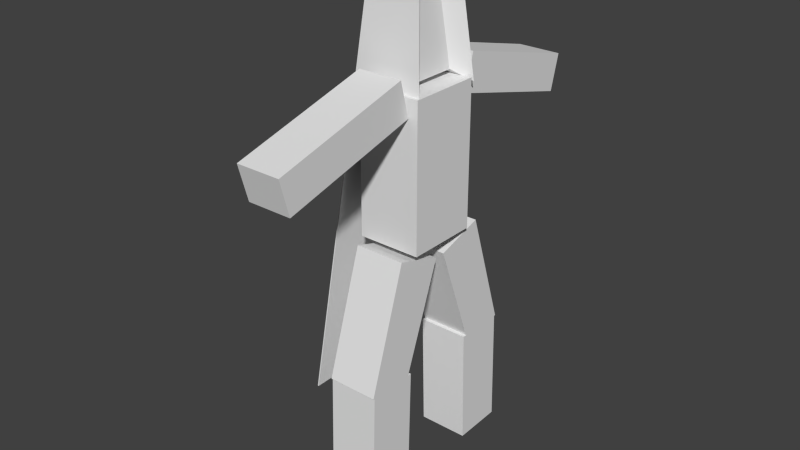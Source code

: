 # Source: player.blend  (saved by Blender 2.73.9; exported with 4.5.12 LTS)
import bpy
from mathutils import Matrix  # noqa: F401  (used for matrix-valued properties, if any)

bpy.ops.wm.read_factory_settings(use_empty=True)
scene = bpy.context.scene
scene.name = 'Scene'

# ---- collections
col_collection_1 = bpy.data.collections.new('Collection 1'); scene.collection.children.link(col_collection_1)

# ---- materials (node trees are filled in below, after node groups)
mat_material = bpy.data.materials.new('Material')
mat_material.alpha_threshold = 0.0
mat_material.use_transparent_shadow = False
mat_material.roughness = 0.5

# ---- material node trees

# ---- world
world_world = bpy.data.worlds.new('World'); scene.world = world_world
world_world.color = (0.05088, 0.05088, 0.05088)
world_world.use_sun_shadow = False
world_world.sun_shadow_jitter_overblur = 0.0
world_world.cycles.sampling_method = 'MANUAL'
world_world.cycles.sample_map_resolution = 256

# ---- meshes
me_cube_006 = bpy.data.meshes.new('Cube.006')
me_cube_006.from_pydata([(-2.003, -2.299, -6.581), (-2.003, 2.347, -6.581), (2.003, -2.299, -6.581), (1.427, -1.631, 0.009264), (2.003, 2.347, -6.581), (1.427, 1.678, 0.009264), (2.79, -16.62, -12.21), (2.79, -3.719, -8.744), (2.79, -17.51, -8.905), (2.79, -4.61, -5.435), (-1.323, -16.62, -12.21), (-1.323, -3.719, -8.744), (-1.323, -17.51, -8.905), (-1.323, -4.61, -5.435), (-1.323, 16.38, -12.21), (-1.323, 3.484, -8.744), (-1.323, 17.27, -8.905), (-1.323, 4.374, -5.435), (2.79, 16.38, -12.21), (2.79, 3.484, -8.744), (2.79, 17.27, -8.905), (2.79, 4.374, -5.435), (-2.183, -3.686, -20.45), (-2.183, -3.686, -7.092), (-2.183, 3.078, -20.45), (-2.183, 3.078, -7.092), (3.65, -3.686, -20.45), (3.65, -3.686, -7.092), (3.65, 3.078, -20.45), (3.65, 3.078, -7.092), (-5.739, 5.626, -35.9), (-5.739, -6.024, -35.9), (-1.618, -4.005, -31.99), (-1.618, -0.3737, -22.08), (-1.618, -8.486, -31.99), (-1.618, -4.855, -20.65), (3.085, -4.005, -31.99), (3.085, -0.3737, -22.08), (3.085, -8.486, -31.99), (3.085, -4.855, -20.65), (-1.618, -3.949, -43.24), (-1.618, -3.635, -31.99), (-1.618, -8.651, -43.12), (-1.618, -8.337, -31.99), (3.085, -3.949, -43.24), (3.085, -3.635, -31.99), (3.085, -8.651, -43.12), (3.085, -8.337, -31.99), (-1.618, 4.233, -31.99), (-1.618, 0.601, -22.08), (-1.618, 8.714, -31.99), (-1.618, 5.082, -20.65), (3.085, 4.233, -31.99), (3.085, 0.601, -22.08), (3.085, 8.714, -31.99), (3.085, 5.082, -20.65), (-1.618, 4.176, -43.24), (-1.618, 3.862, -31.99), (-1.618, 8.878, -43.12), (-1.618, 8.564, -31.99), (3.085, 4.176, -43.24), (3.085, 3.862, -31.99), (3.085, 8.878, -43.12), (3.085, 8.564, -31.99), (-2.976, -3.442, -7.553), (-2.116, -2.444, 2.28), (-2.116, 2.492, 2.28), (-2.976, 3.49, -7.553), (2.724, 2.492, 2.28), (3.585, 3.49, -7.553), (2.724, -2.444, 2.28), (3.585, -3.442, -7.553), (-2.876, 3.49, -7.562), (-2.876, -3.442, -7.562), (-5.639, -6.024, -35.91), (-5.639, 5.626, -35.91)], [], [(4, 1, 67, 69), (3, 5, 68, 70), (5, 3, 2, 4), (2, 3, 70, 71), (0, 1, 4, 2), (0, 2, 71, 64), (7, 9, 8, 6), (9, 13, 12, 8), (13, 11, 10, 12), (11, 7, 6, 10), (6, 8, 12, 10), (11, 13, 9, 7), (15, 17, 16, 14), (17, 21, 20, 16), (21, 19, 18, 20), (19, 15, 14, 18), (14, 16, 20, 18), (19, 21, 17, 15), (23, 25, 24, 22), (25, 29, 28, 24), (29, 27, 26, 28), (27, 23, 22, 26), (22, 24, 28, 26), (27, 29, 25, 23), (67, 30, 31, 64), (33, 32, 34, 35), (35, 34, 38, 39), (39, 38, 36, 37), (37, 36, 32, 33), (32, 36, 38, 34), (37, 33, 35, 39), (41, 40, 42, 43), (43, 42, 46, 47), (47, 46, 44, 45), (45, 44, 40, 41), (40, 44, 46, 42), (45, 41, 43, 47), (49, 51, 50, 48), (51, 55, 54, 50), (55, 53, 52, 54), (53, 49, 48, 52), (48, 50, 54, 52), (53, 55, 51, 49), (57, 59, 58, 56), (59, 63, 62, 58), (63, 61, 60, 62), (61, 57, 56, 60), (56, 58, 62, 60), (61, 63, 59, 57), (65, 66, 67, 64), (66, 68, 69, 67), (70, 65, 64, 71), (70, 68, 66, 65), (5, 4, 69, 68), (1, 0, 64, 67), (72, 73, 74, 75), (30, 67, 72, 75), (31, 30, 75, 74), (64, 31, 74, 73), (67, 64, 73, 72)])
_uv = me_cube_006.uv_layers.new(name='UVMap')
_uv.uv.foreach_set('vector', [0.03033, 0.9069, 0.09457, 0.9069, 0.11, 0.9251, 0.00481, 0.9251, 0.6925, 0.87, 0.6395, 0.87, 0.6264, 0.8327, 0.7056, 0.8327, 0.6395, 0.87, 0.6925, 0.87, 0.7032, 0.9746, 0.6288, 0.9746, 0.498, 0.6347, 0.498, 0.7403, 0.4732, 0.7746, 0.4732, 0.617, 0.09457, 0.8327, 0.09457, 0.9069, 0.03033, 0.9069, 0.03033, 0.8327, 0.09457, 0.8327, 0.03033, 0.8327, 0.00481, 0.8144, 0.11, 0.8144, 0.9102, 0.6569, 0.8553, 0.6568, 0.8553, 0.4435, 0.9102, 0.4436, 0.7696, 0.4409, 0.7037, 0.4411, 0.7037, 0.2351, 0.7696, 0.2349, 0.8002, 0.6664, 0.8552, 0.6664, 0.8552, 0.8797, 0.8002, 0.8798, 0.3976, 0.617, 0.4636, 0.6172, 0.4636, 0.8232, 0.3976, 0.823, 0.9286, 0.3514, 0.9815, 0.3523, 0.9815, 0.4178, 0.9286, 0.4169, 0.9286, 0.1994, 0.9818, 0.2002, 0.9818, 0.2658, 0.9286, 0.2649, 0.7907, 0.4435, 0.8457, 0.4436, 0.8457, 0.6569, 0.7907, 0.6569, 0.7811, 0.6569, 0.7152, 0.6567, 0.7152, 0.4507, 0.7811, 0.4509, 0.919, 0.4127, 0.8641, 0.4127, 0.8641, 0.1994, 0.919, 0.1994, 0.5157, 0.6176, 0.5816, 0.6174, 0.5816, 0.8234, 0.5157, 0.8236, 0.9286, 0.2762, 0.9815, 0.2753, 0.9815, 0.3409, 0.9286, 0.3418, 0.8535, 0.9549, 0.8002, 0.9557, 0.8002, 0.8902, 0.8535, 0.8893, 0.5061, 0.2181, 0.3976, 0.2181, 0.3976, 0.00479, 0.5061, 0.00479, 0.5157, 0.2277, 0.609, 0.2278, 0.609, 0.4411, 0.5157, 0.441, 0.5061, 0.4407, 0.3976, 0.4407, 0.3976, 0.2276, 0.5061, 0.2276, 0.609, 0.2181, 0.5157, 0.2182, 0.5157, 0.00486, 0.609, 0.00479, 0.4911, 0.8328, 0.4911, 0.9408, 0.3976, 0.9408, 0.3976, 0.8328, 0.6092, 0.8332, 0.6092, 0.9412, 0.5157, 0.9412, 0.5157, 0.8332, 0.1573, 0.1621, 0.1916, 0.6155, 0.00481, 0.6155, 0.0462, 0.1621, 0.2012, 0.6589, 0.2082, 0.4905, 0.2766, 0.4686, 0.2766, 0.6588, 0.6303, 0.6325, 0.6303, 0.4507, 0.7056, 0.4521, 0.7056, 0.6339, 0.6941, 0.2511, 0.6941, 0.4411, 0.6256, 0.4193, 0.6187, 0.251, 0.94, 0.6681, 0.94, 0.8258, 0.8648, 0.8241, 0.8648, 0.6664, 0.8648, 0.9952, 0.8648, 0.9201, 0.9366, 0.9201, 0.9366, 0.9952, 0.1196, 0.9747, 0.1196, 0.8996, 0.1915, 0.8994, 0.1915, 0.9745, 0.08022, 0.625, 0.08022, 0.8047, 0.00481, 0.8049, 0.004865, 0.6271, 0.7886, 0.1825, 0.7886, 0.00479, 0.8638, 0.004862, 0.8638, 0.1826, 0.6302, 0.821, 0.6302, 0.6435, 0.7056, 0.6436, 0.7056, 0.8231, 0.2765, 0.6686, 0.2765, 0.8482, 0.2012, 0.848, 0.2012, 0.6684, 0.2012, 0.9329, 0.2012, 0.8578, 0.2766, 0.8578, 0.2766, 0.9329, 0.8648, 0.9105, 0.8648, 0.8354, 0.9402, 0.8354, 0.9402, 0.9105, 0.2862, 0.4686, 0.3617, 0.4687, 0.3617, 0.6589, 0.2932, 0.637, 0.7789, 0.1866, 0.7037, 0.1879, 0.7037, 0.006178, 0.7789, 0.00479, 0.6941, 0.1947, 0.6187, 0.1949, 0.6256, 0.02664, 0.6941, 0.00479, 0.9487, 0.1624, 0.8735, 0.1641, 0.8735, 0.006506, 0.9487, 0.00479, 0.9198, 0.5282, 0.9916, 0.5282, 0.9916, 0.6033, 0.9198, 0.6033, 0.1196, 0.8144, 0.1915, 0.8147, 0.1915, 0.8898, 0.1196, 0.8895, 0.1653, 0.8049, 0.0899, 0.8028, 0.08984, 0.625, 0.1653, 0.6252, 0.7792, 0.235, 0.8545, 0.2349, 0.8545, 0.4126, 0.7792, 0.4127, 0.7152, 0.6685, 0.7906, 0.6664, 0.7906, 0.8459, 0.7152, 0.8461, 0.3615, 0.848, 0.2862, 0.8482, 0.2862, 0.6686, 0.3615, 0.6684, 0.7152, 0.9307, 0.7152, 0.8556, 0.7906, 0.8557, 0.7906, 0.9307, 0.9198, 0.4435, 0.9952, 0.4435, 0.9952, 0.5186, 0.9198, 0.5186, 0.0622, 0.00479, 0.1413, 0.00479, 0.1573, 0.1621, 0.0462, 0.1621, 0.6061, 0.6079, 0.5286, 0.6079, 0.5157, 0.4507, 0.6207, 0.4507, 0.4897, 0.6075, 0.4122, 0.6075, 0.3976, 0.4503, 0.5026, 0.4503, 0.3638, 0.8578, 0.3638, 0.9366, 0.2862, 0.9366, 0.2862, 0.8578, 0.5912, 0.7407, 0.5912, 0.6351, 0.6161, 0.6174, 0.6161, 0.7749, 0.1749, 0.7175, 0.1749, 0.6433, 0.1912, 0.625, 0.1912, 0.7357, 0.2355, 0.00479, 0.3466, 0.00479, 0.388, 0.4591, 0.2012, 0.4591, 0.3752, 0.9239, 0.3752, 0.4686, 0.3768, 0.4686, 0.3768, 0.9239, 0.9915, 0.3854, 0.9915, 0.1994, 0.9931, 0.1994, 0.9931, 0.3854, 0.3864, 0.9241, 0.3864, 0.4686, 0.388, 0.4686, 0.388, 0.9241, 0.5008, 0.9435, 0.5008, 0.8328, 0.5024, 0.8328, 0.5024, 0.9435])
me_cube_006.materials.append(mat_material)
me_cube_006.use_remesh_preserve_volume = False
me_cube_006.use_remesh_preserve_attributes = False
me_cube_006.use_mirror_vertex_groups = False
me_cube_006.use_paint_bone_selection = False
me_cube_006.use_paint_mask = True
me_cube_006.update()

# ---- objects
ob_cube_006 = bpy.data.objects.new('Cube.006', me_cube_006)

# ---- transforms, parenting, visibility, modifiers, constraints
ob_cube_006.location = (-0.07335, 0.1168, 21.0)
ob_cube_006.scale = (0.5, 0.5, 0.5)
ob_cube_006.lineart.crease_threshold = 0.0

# ---- collection membership
col_collection_1.objects.link(ob_cube_006)

# ---- scene / render settings (as saved in the file)
scene.frame_start = 0; scene.frame_end = 60; scene.frame_set(72)
scene.render.engine = 'BLENDER_EEVEE_NEXT'
scene.render.image_settings.color_mode = 'RGB'
scene.render.image_settings.compression = 90
scene.render.resolution_percentage = 50
scene.render.fps = 30
scene.render.dither_intensity = 0.0
scene.cycles.use_denoising = False
scene.cycles.samples = 10
scene.cycles.sampling_pattern = 'TABULATED_SOBOL'
scene.cycles.light_sampling_threshold = 0.0
scene.cycles.use_adaptive_sampling = False
scene.cycles.use_light_tree = False
scene.cycles.blur_glossy = 0.0
scene.cycles.volume_bounces = 1
scene.cycles.pixel_filter_type = 'GAUSSIAN'
scene.cycles.sample_clamp_indirect = 0.0
scene.view_settings.view_transform = 'Standard'
bpy.context.view_layer.update()

# ---- added for rendering (the .blend has no active camera and no usable light): camera, sun
cam_auto = bpy.data.cameras.new('AutoCamera')
cam_auto.lens = 50.0
cam_auto.sensor_width = 36.0
cam_auto.clip_end = 1000.0
ob_auto_camera = bpy.data.objects.new('AutoCamera', cam_auto)
scene.collection.objects.link(ob_auto_camera)
ob_auto_camera.location = (26.2619, -32.171, 32.2497)
ob_auto_camera.rotation_euler = (1.09748, -7.21219e-08, 0.694738)
scene.camera = ob_auto_camera
light_auto_sun = bpy.data.lights.new('AutoSun', 'SUN')
light_auto_sun.energy = 3.0
light_auto_sun.angle = 0.0523599
ob_auto_sun = bpy.data.objects.new('AutoSun', light_auto_sun)
scene.collection.objects.link(ob_auto_sun)
ob_auto_sun.rotation_euler = (0.872665, 0.174533, 0.523599)
bpy.context.view_layer.update()
